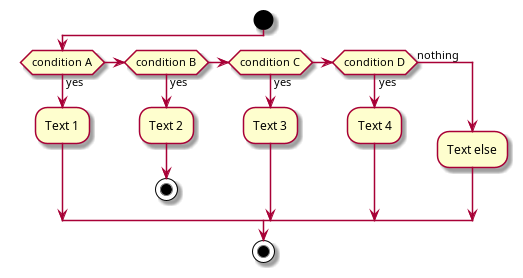

The diagram above was rendered by PlantUML. Its source (embedded in the PNG):
@startuml
start
if (condition A) then (yes)
:Text 1;
elseif (condition B) then (yes)
:Text 2;
stop
elseif (condition C) then (yes)
:Text 3;
elseif (condition D) then (yes)
:Text 4;
else (nothing)
:Text else;
endif
stop
@enduml